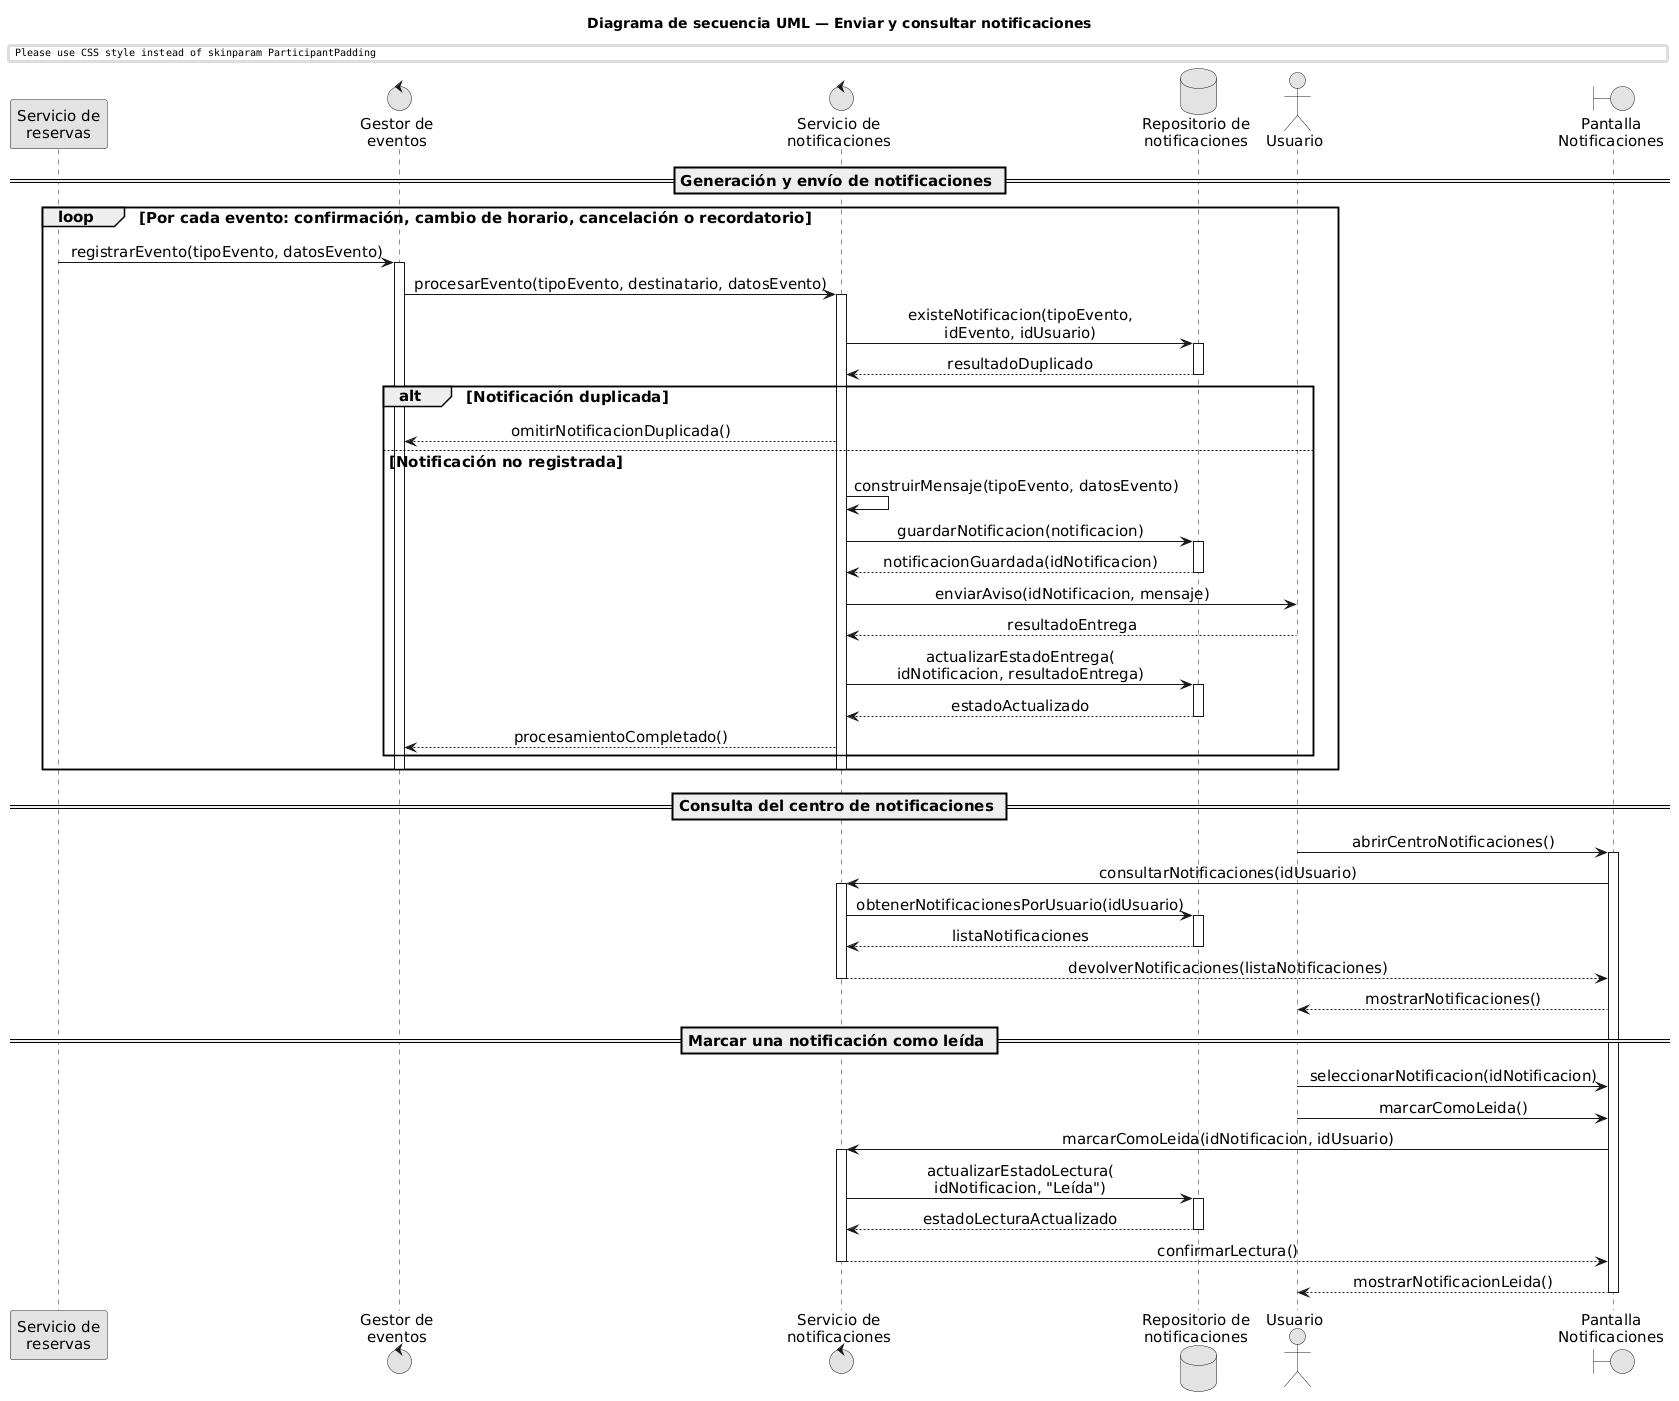

The diagram above was rendered by PlantUML. Its source (embedded in the PNG):
@startuml
title Diagrama de secuencia UML — Enviar y consultar notificaciones

skinparam monochrome true
skinparam shadowing false
skinparam backgroundColor white
skinparam defaultFontName Arial
skinparam defaultFontSize 15
skinparam sequenceMessageAlign center
skinparam responseMessageBelowArrow true
skinparam ParticipantPadding 22
skinparam BoxPadding 10

participant "Servicio de\nreservas" as SR
control "Gestor de\neventos" as GE
control "Servicio de\nnotificaciones" as SN
database "Repositorio de\nnotificaciones" as RN
actor Usuario as U
boundary "Pantalla\nNotificaciones" as UI

== Generación y envío de notificaciones ==

loop Por cada evento: confirmación, cambio de horario, cancelación o recordatorio

    SR -> GE : registrarEvento(tipoEvento, datosEvento)
    activate GE

    GE -> SN : procesarEvento(tipoEvento, destinatario, datosEvento)
    activate SN

    SN -> RN : existeNotificacion(tipoEvento,\nidEvento, idUsuario)
    activate RN

    RN --> SN : resultadoDuplicado
    deactivate RN

    alt Notificación duplicada

        SN --> GE : omitirNotificacionDuplicada()

    else Notificación no registrada

        SN -> SN : construirMensaje(tipoEvento, datosEvento)

        SN -> RN : guardarNotificacion(notificacion)
        activate RN

        RN --> SN : notificacionGuardada(idNotificacion)
        deactivate RN

        SN -> U : enviarAviso(idNotificacion, mensaje)

        U --> SN : resultadoEntrega

        SN -> RN : actualizarEstadoEntrega(\nidNotificacion, resultadoEntrega)
        activate RN

        RN --> SN : estadoActualizado
        deactivate RN

        SN --> GE : procesamientoCompletado()

    end

    deactivate SN
    deactivate GE

end

== Consulta del centro de notificaciones ==

U -> UI : abrirCentroNotificaciones()
activate UI

UI -> SN : consultarNotificaciones(idUsuario)
activate SN

SN -> RN : obtenerNotificacionesPorUsuario(idUsuario)
activate RN

RN --> SN : listaNotificaciones
deactivate RN

SN --> UI : devolverNotificaciones(listaNotificaciones)
deactivate SN

UI --> U : mostrarNotificaciones()

== Marcar una notificación como leída ==

U -> UI : seleccionarNotificacion(idNotificacion)

U -> UI : marcarComoLeida()

UI -> SN : marcarComoLeida(idNotificacion, idUsuario)
activate SN

SN -> RN : actualizarEstadoLectura(\nidNotificacion, "Leída")
activate RN

RN --> SN : estadoLecturaActualizado
deactivate RN

SN --> UI : confirmarLectura()
deactivate SN

UI --> U : mostrarNotificacionLeida()

deactivate UI
@enduml